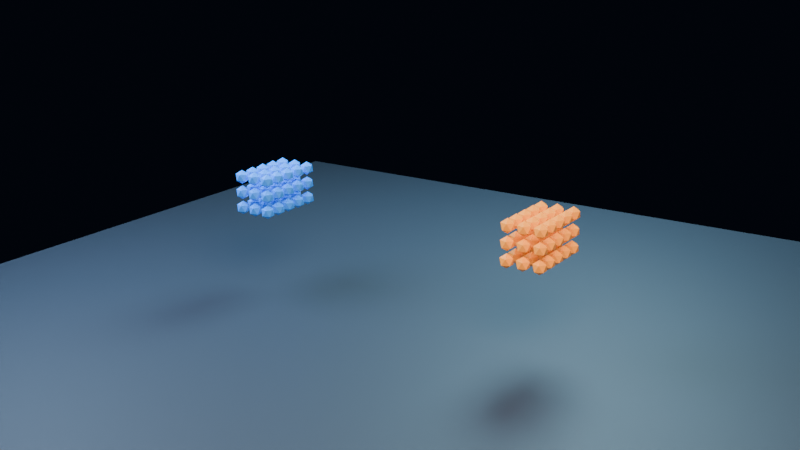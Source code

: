 # Source: sph-two-phase-opposed-two-phase-jets.blend  (saved by Blender 4.0.36; exported with 4.5.12 LTS)
import bpy
from mathutils import Matrix  # noqa: F401  (used for matrix-valued properties, if any)

bpy.ops.wm.read_factory_settings(use_empty=True)
scene = bpy.context.scene
scene.name = 'Scene'

# ---- collections
col_collection = bpy.data.collections.new('Collection'); scene.collection.children.link(col_collection)

# ---- materials (node trees are filled in below, after node groups)
mat_phaseamaterial = bpy.data.materials.new('PhaseAMaterial')
mat_phaseamaterial.use_transparent_shadow = False
mat_phasebmaterial = bpy.data.materials.new('PhaseBMaterial')
mat_phasebmaterial.use_transparent_shadow = False
mat_floor = bpy.data.materials.new('Floor')
mat_floor.use_transparent_shadow = False

# ---- node groups
ng_phasea_lightweight_points = bpy.data.node_groups.new('PhaseA Lightweight Points', 'GeometryNodeTree')
_s = ng_phasea_lightweight_points.interface.new_socket(name='Geometry', in_out='OUTPUT', socket_type='NodeSocketGeometry')
_s = ng_phasea_lightweight_points.interface.new_socket(name='Geometry', in_out='INPUT', socket_type='NodeSocketGeometry')
ng_phasea_lightweight_points.is_modifier = True
# nodes of 'PhaseA Lightweight Points' reference scene objects; filled in after objects exist
ng_phaseb_lightweight_points = bpy.data.node_groups.new('PhaseB Lightweight Points', 'GeometryNodeTree')
_s = ng_phaseb_lightweight_points.interface.new_socket(name='Geometry', in_out='OUTPUT', socket_type='NodeSocketGeometry')
_s = ng_phaseb_lightweight_points.interface.new_socket(name='Geometry', in_out='INPUT', socket_type='NodeSocketGeometry')
ng_phaseb_lightweight_points.is_modifier = True
# nodes of 'PhaseB Lightweight Points' reference scene objects; filled in after objects exist

# ---- material node trees
mat_phaseamaterial.use_nodes = True; mat_phaseamaterial.node_tree.nodes.clear()
_N = mat_phaseamaterial.node_tree.nodes; _L = mat_phaseamaterial.node_tree.links
n0 = _N.new('ShaderNodeBsdfPrincipled'); n0.name = 'Principled BSDF'; n0.location = (10, 300)
n0.inputs[0].default_value = (0.03, 0.28, 0.98, 1.0)
n0.inputs[1].default_value = 0.04
n0.inputs[2].default_value = 0.25
n0.inputs[3].default_value = 1.45
n0.inputs[27].default_value = (0.03, 0.28, 0.98, 1.0)
n0.inputs[28].default_value = 0.1
n1 = _N.new('ShaderNodeOutputMaterial'); n1.name = 'Material Output'; n1.location = (300, 300)
_L.new(n0.outputs[0], n1.inputs[0])
n1.is_active_output = True
mat_phasebmaterial.use_nodes = True; mat_phasebmaterial.node_tree.nodes.clear()
_N = mat_phasebmaterial.node_tree.nodes; _L = mat_phasebmaterial.node_tree.links
n0 = _N.new('ShaderNodeBsdfPrincipled'); n0.name = 'Principled BSDF'; n0.location = (10, 300)
n0.inputs[0].default_value = (1.0, 0.34, 0.04, 1.0)
n0.inputs[1].default_value = 0.04
n0.inputs[2].default_value = 0.25
n0.inputs[3].default_value = 1.45
n0.inputs[27].default_value = (1.0, 0.34, 0.04, 1.0)
n0.inputs[28].default_value = 0.1
n1 = _N.new('ShaderNodeOutputMaterial'); n1.name = 'Material Output'; n1.location = (300, 300)
_L.new(n0.outputs[0], n1.inputs[0])
n1.is_active_output = True
mat_floor.use_nodes = True; mat_floor.node_tree.nodes.clear()
_N = mat_floor.node_tree.nodes; _L = mat_floor.node_tree.links
n0 = _N.new('ShaderNodeBsdfPrincipled'); n0.name = 'Principled BSDF'; n0.location = (10, 300)
n0.inputs[0].default_value = (0.025, 0.035, 0.05, 1.0)
n0.inputs[1].default_value = 0.04
n0.inputs[2].default_value = 0.6
n0.inputs[3].default_value = 1.45
n0.inputs[27].default_value = (0.025, 0.035, 0.05, 1.0)
n0.inputs[28].default_value = 0.1
n1 = _N.new('ShaderNodeOutputMaterial'); n1.name = 'Material Output'; n1.location = (300, 300)
_L.new(n0.outputs[0], n1.inputs[0])
n1.is_active_output = True

# ---- world
world_world = bpy.data.worlds.new('World'); scene.world = world_world
world_world.use_nodes = True; world_world.node_tree.nodes.clear()
_N = world_world.node_tree.nodes; _L = world_world.node_tree.links
n0 = _N.new('ShaderNodeOutputWorld'); n0.name = 'World Output'; n0.location = (300, 300)
n1 = _N.new('ShaderNodeBackground'); n1.name = 'Background'; n1.location = (10, 300)
n1.inputs[0].default_value = (0.006, 0.01, 0.022, 1.0)
n1.inputs[1].default_value = 0.24
_L.new(n1.outputs[0], n0.inputs[0])
n0.is_active_output = True
world_world.color = (0.05088, 0.05088, 0.05088)
world_world.use_sun_shadow = False
world_world.sun_shadow_jitter_overblur = 0.0

# ---- cameras
cam_camera_001 = bpy.data.cameras.new('Camera.001')

# ---- lights
light_key = bpy.data.lights.new('Key', 'AREA')
light_key.color = (1.0, 0.8, 0.64)
light_key.transmission_factor = 0.0
light_key.energy = 950.0
light_key.shadow_maximum_resolution = 0.006
light_key.use_absolute_resolution = True
light_key.shape = 'DISK'
light_key.size = 4.0
light_fill = bpy.data.lights.new('Fill', 'AREA')
light_fill.color = (0.44, 0.66, 1.0)
light_fill.transmission_factor = 0.0
light_fill.energy = 600.0
light_fill.shadow_maximum_resolution = 0.006
light_fill.use_absolute_resolution = True
light_fill.shape = 'DISK'
light_fill.size = 3.5
light_rim = bpy.data.lights.new('Rim', 'AREA')
light_rim.color = (0.42, 0.8, 1.0)
light_rim.transmission_factor = 0.0
light_rim.energy = 750.0
light_rim.shadow_maximum_resolution = 0.006
light_rim.use_absolute_resolution = True
light_rim.shape = 'DISK'
light_rim.size = 3.0

# ---- meshes
me_phasea = bpy.data.meshes.new('PhaseA')
me_phasea.from_pydata([(-1.478, -0.28, 0.8), (-1.198, -0.28, 0.8), (-1.338, -0.28, 0.8), (-1.478, -0.28, 1.08), (-1.478, -0.28, 0.94), (-1.198, -0.28, 1.08), (-1.198, -0.28, 0.94), (-1.338, -0.28, 1.08), (-1.338, -0.28, 0.94), (-1.478, 0.14, 0.8), (-1.478, 0.28, 0.8), (-1.478, -0.14, 0.8), (-1.478, -2.98e-08, 0.8), (-1.338, 0.28, 0.8), (-1.338, 0.14, 0.8), (-1.198, 0.14, 0.8), (-1.198, 0.28, 0.8), (-1.198, -0.14, 0.8), (-1.338, -2.98e-08, 0.8), (-1.338, -0.14, 0.8), (-1.198, -2.98e-08, 0.8), (-1.478, 0.28, 1.08), (-1.478, 0.28, 0.94), (-1.478, 0.14, 1.08), (-1.478, 0.14, 0.94), (-1.478, -0.14, 1.08), (-1.478, -2.98e-08, 1.08), (-1.478, -0.14, 0.94), (-1.478, -2.98e-08, 0.94), (-1.198, 0.28, 1.08), (-1.338, 0.28, 1.08), (-1.198, 0.14, 1.08), (-1.338, 0.14, 1.08), (-1.198, 0.14, 0.94), (-1.198, 0.28, 0.94), (-1.338, 0.28, 0.94), (-1.338, 0.14, 0.94), (-1.338, -2.98e-08, 0.94), (-1.338, -0.14, 1.08), (-1.338, -2.98e-08, 1.08), (-1.338, -0.14, 0.94), (-1.198, -2.98e-08, 0.94), (-1.198, -0.14, 0.94), (-1.198, -2.98e-08, 1.08), (-1.198, -0.14, 1.08)], [], [])
me_phasea.update()
me_phaseb = bpy.data.meshes.new('PhaseB')
me_phaseb.from_pydata([(1.298, -0.28, 0.8), (1.158, -0.28, 0.8), (1.298, -0.28, 1.08), (1.298, -0.28, 0.94), (1.158, -0.28, 0.94), (1.158, -0.28, 1.08), (1.438, -0.28, 0.8), (1.438, -0.28, 1.08), (1.438, -0.28, 0.94), (1.298, 0.14, 0.8), (1.158, 0.28, 0.8), (1.298, 0.28, 0.8), (1.158, 0.14, 0.8), (1.158, -2.98e-08, 0.8), (1.298, -2.98e-08, 0.8), (1.298, -0.14, 0.8), (1.158, -0.14, 0.8), (1.158, 0.14, 0.94), (1.298, 0.14, 1.08), (1.298, 0.28, 1.08), (1.158, 0.28, 0.94), (1.298, 0.28, 0.94), (1.158, 0.28, 1.08), (1.158, 0.14, 1.08), (1.298, 0.14, 0.94), (1.298, -0.14, 1.08), (1.158, -2.98e-08, 1.08), (1.298, -0.14, 0.94), (1.158, -0.14, 1.08), (1.158, -0.14, 0.94), (1.158, -2.98e-08, 0.94), (1.298, -2.98e-08, 0.94), (1.298, -2.98e-08, 1.08), (1.438, 0.14, 0.8), (1.438, 0.28, 0.8), (1.438, -2.98e-08, 0.8), (1.438, -0.14, 0.8), (1.438, 0.28, 0.94), (1.438, 0.14, 0.94), (1.438, 0.28, 1.08), (1.438, 0.14, 1.08), (1.438, -2.98e-08, 0.94), (1.438, -0.14, 0.94), (1.438, -2.98e-08, 1.08), (1.438, -0.14, 1.08)], [], [])
me_phaseb.update()
me_icosphere = bpy.data.meshes.new('Icosphere')
me_icosphere.from_pydata([(0.0, 0.0, -0.062), (0.04486, -0.03259, -0.02773), (-0.01714, -0.05274, -0.02773), (-0.05545, 0.0, -0.02773), (-0.01714, 0.05274, -0.02773), (0.04486, 0.03259, -0.02773), (0.01714, -0.05274, 0.02773), (-0.04486, -0.03259, 0.02773), (-0.04486, 0.03259, 0.02773), (0.01714, 0.05274, 0.02773), (0.05545, 0.0, 0.02773), (0.0, 0.0, 0.062)], [], [(0, 1, 2), (1, 0, 5), (0, 2, 3), (0, 3, 4), (0, 4, 5), (1, 5, 10), (2, 1, 6), (3, 2, 7), (4, 3, 8), (5, 4, 9), (1, 10, 6), (2, 6, 7), (3, 7, 8), (4, 8, 9), (5, 9, 10), (6, 10, 11), (7, 6, 11), (8, 7, 11), (9, 8, 11), (10, 9, 11)])
_uv = me_icosphere.uv_layers.new(name='UVMap')
_uv.uv.foreach_set('vector', [0.1818, 0.0, 0.2727, 0.1575, 0.09091, 0.1575, 0.2727, 0.1575, 0.3636, 0.0, 0.4545, 0.1575, 0.9091, 0.0, 1.0, 0.1575, 0.8182, 0.1575, 0.7273, 0.0, 0.8182, 0.1575, 0.6364, 0.1575, 0.5455, 0.0, 0.6364, 0.1575, 0.4545, 0.1575, 0.2727, 0.1575, 0.4545, 0.1575, 0.3636, 0.3149, 0.09091, 0.1575, 0.2727, 0.1575, 0.1818, 0.3149, 0.8182, 0.1575, 1.0, 0.1575, 0.9091, 0.3149, 0.6364, 0.1575, 0.8182, 0.1575, 0.7273, 0.3149, 0.4545, 0.1575, 0.6364, 0.1575, 0.5455, 0.3149, 0.2727, 0.1575, 0.3636, 0.3149, 0.1818, 0.3149, 0.09091, 0.1575, 0.1818, 0.3149, 0.0, 0.3149, 0.8182, 0.1575, 0.9091, 0.3149, 0.7273, 0.3149, 0.6364, 0.1575, 0.7273, 0.3149, 0.5455, 0.3149, 0.4545, 0.1575, 0.5455, 0.3149, 0.3636, 0.3149, 0.1818, 0.3149, 0.3636, 0.3149, 0.2727, 0.4724, 0.0, 0.3149, 0.1818, 0.3149, 0.09091, 0.4724, 0.7273, 0.3149, 0.9091, 0.3149, 0.8182, 0.4724, 0.5455, 0.3149, 0.7273, 0.3149, 0.6364, 0.4724, 0.3636, 0.3149, 0.5455, 0.3149, 0.4545, 0.4724])
me_icosphere.materials.append(mat_phaseamaterial)
me_icosphere.update()
me_icosphere_001 = bpy.data.meshes.new('Icosphere.001')
me_icosphere_001.from_pydata([(0.0, 0.0, -0.062), (0.04486, -0.03259, -0.02773), (-0.01714, -0.05274, -0.02773), (-0.05545, 0.0, -0.02773), (-0.01714, 0.05274, -0.02773), (0.04486, 0.03259, -0.02773), (0.01714, -0.05274, 0.02773), (-0.04486, -0.03259, 0.02773), (-0.04486, 0.03259, 0.02773), (0.01714, 0.05274, 0.02773), (0.05545, 0.0, 0.02773), (0.0, 0.0, 0.062)], [], [(0, 1, 2), (1, 0, 5), (0, 2, 3), (0, 3, 4), (0, 4, 5), (1, 5, 10), (2, 1, 6), (3, 2, 7), (4, 3, 8), (5, 4, 9), (1, 10, 6), (2, 6, 7), (3, 7, 8), (4, 8, 9), (5, 9, 10), (6, 10, 11), (7, 6, 11), (8, 7, 11), (9, 8, 11), (10, 9, 11)])
_uv = me_icosphere_001.uv_layers.new(name='UVMap')
_uv.uv.foreach_set('vector', [0.1818, 0.0, 0.2727, 0.1575, 0.09091, 0.1575, 0.2727, 0.1575, 0.3636, 0.0, 0.4545, 0.1575, 0.9091, 0.0, 1.0, 0.1575, 0.8182, 0.1575, 0.7273, 0.0, 0.8182, 0.1575, 0.6364, 0.1575, 0.5455, 0.0, 0.6364, 0.1575, 0.4545, 0.1575, 0.2727, 0.1575, 0.4545, 0.1575, 0.3636, 0.3149, 0.09091, 0.1575, 0.2727, 0.1575, 0.1818, 0.3149, 0.8182, 0.1575, 1.0, 0.1575, 0.9091, 0.3149, 0.6364, 0.1575, 0.8182, 0.1575, 0.7273, 0.3149, 0.4545, 0.1575, 0.6364, 0.1575, 0.5455, 0.3149, 0.2727, 0.1575, 0.3636, 0.3149, 0.1818, 0.3149, 0.09091, 0.1575, 0.1818, 0.3149, 0.0, 0.3149, 0.8182, 0.1575, 0.9091, 0.3149, 0.7273, 0.3149, 0.6364, 0.1575, 0.7273, 0.3149, 0.5455, 0.3149, 0.4545, 0.1575, 0.5455, 0.3149, 0.3636, 0.3149, 0.1818, 0.3149, 0.3636, 0.3149, 0.2727, 0.4724, 0.0, 0.3149, 0.1818, 0.3149, 0.09091, 0.4724, 0.7273, 0.3149, 0.9091, 0.3149, 0.8182, 0.4724, 0.5455, 0.3149, 0.7273, 0.3149, 0.6364, 0.4724, 0.3636, 0.3149, 0.5455, 0.3149, 0.4545, 0.4724])
me_icosphere_001.materials.append(mat_phasebmaterial)
me_icosphere_001.update()
me_plane = bpy.data.meshes.new('Plane')
me_plane.from_pydata([(-4.0, -4.0, 0.0), (4.0, -4.0, 0.0), (-4.0, 4.0, 0.0), (4.0, 4.0, 0.0)], [], [(0, 1, 3, 2)])
_uv = me_plane.uv_layers.new(name='UVMap')
_uv.uv.foreach_set('vector', [0.0, 0.0, 1.0, 0.0, 1.0, 1.0, 0.0, 1.0])
me_plane.materials.append(mat_floor)
me_plane.update()

# ---- objects
ob_phasea = bpy.data.objects.new('PhaseA', me_phasea)
ob_phaseb = bpy.data.objects.new('PhaseB', me_phaseb)
ob_phaseaprototype = bpy.data.objects.new('PhaseAPrototype', me_icosphere)
ob_phasebprototype = bpy.data.objects.new('PhaseBPrototype', me_icosphere_001)
ob_floor = bpy.data.objects.new('Floor', me_plane)
ob_key = bpy.data.objects.new('Key', light_key)
ob_fill = bpy.data.objects.new('Fill', light_fill)
ob_rim = bpy.data.objects.new('Rim', light_rim)
ob_camera = bpy.data.objects.new('Camera', cam_camera_001)
_N = ng_phasea_lightweight_points.nodes; _L = ng_phasea_lightweight_points.links
n0 = _N.new('NodeGroupInput'); n0.name = 'Group Input'; n0.location = (-600, 0)
n1 = _N.new('NodeGroupOutput'); n1.name = 'Group Output'; n1.location = (520, 0)
n2 = _N.new('GeometryNodeMeshToPoints'); n2.name = 'Mesh to Points'; n2.location = (-380, 0)
n3 = _N.new('GeometryNodeObjectInfo'); n3.name = 'Object Info'; n3.location = (-360, -220)
n3.inputs[0].default_value = ob_phaseaprototype
n4 = _N.new('GeometryNodeInstanceOnPoints'); n4.name = 'Instance on Points'; n4.location = (-80, 0)
n5 = _N.new('GeometryNodeRealizeInstances'); n5.name = 'Realize Instances'; n5.location = (250, 0)
_L.new(n0.outputs[0], n2.inputs[0])
_L.new(n2.outputs[0], n4.inputs[0])
_L.new(n3.outputs[4], n4.inputs[2])
_L.new(n4.outputs[0], n5.inputs[0])
_L.new(n5.outputs[0], n1.inputs[0])
n1.is_active_output = True
_N = ng_phaseb_lightweight_points.nodes; _L = ng_phaseb_lightweight_points.links
n0 = _N.new('NodeGroupInput'); n0.name = 'Group Input'; n0.location = (-600, 0)
n1 = _N.new('NodeGroupOutput'); n1.name = 'Group Output'; n1.location = (520, 0)
n2 = _N.new('GeometryNodeMeshToPoints'); n2.name = 'Mesh to Points'; n2.location = (-380, 0)
n3 = _N.new('GeometryNodeObjectInfo'); n3.name = 'Object Info'; n3.location = (-360, -220)
n3.inputs[0].default_value = ob_phasebprototype
n4 = _N.new('GeometryNodeInstanceOnPoints'); n4.name = 'Instance on Points'; n4.location = (-80, 0)
n5 = _N.new('GeometryNodeRealizeInstances'); n5.name = 'Realize Instances'; n5.location = (250, 0)
_L.new(n0.outputs[0], n2.inputs[0])
_L.new(n2.outputs[0], n4.inputs[0])
_L.new(n3.outputs[4], n4.inputs[2])
_L.new(n4.outputs[0], n5.inputs[0])
_L.new(n5.outputs[0], n1.inputs[0])
n1.is_active_output = True

# ---- transforms, parenting, visibility, modifiers, constraints
ob_phasea.location = (0.0, 0.0, 0.0)
_m = ob_phasea.modifiers.new('MeshSequenceCache', 'MESH_SEQUENCE_CACHE')
_m.object_path = '/PhaseA'
_m.use_vertex_interpolation = False
_m = ob_phasea.modifiers.new('PhaseA Points via Geometry Nodes', 'NODES')
_m.node_group = ng_phasea_lightweight_points
ob_phaseb.location = (0.0, 0.0, 0.0)
_m = ob_phaseb.modifiers.new('MeshSequenceCache', 'MESH_SEQUENCE_CACHE')
_m.object_path = '/PhaseB'
_m.use_vertex_interpolation = False
_m = ob_phaseb.modifiers.new('PhaseB Points via Geometry Nodes', 'NODES')
_m.node_group = ng_phaseb_lightweight_points
ob_phaseaprototype.location = (0.0, 0.0, -10.0)
ob_phaseaprototype.hide_render = True
ob_phaseaprototype.display_type = 'WIRE'
ob_phasebprototype.location = (0.0, 0.0, -10.0)
ob_phasebprototype.hide_render = True
ob_phasebprototype.display_type = 'WIRE'
ob_floor.location = (0.0, 0.0, 0.0)
ob_key.location = (3.8, -4.0, 5.5)
ob_key.rotation_euler = (0.8673, -5.618e-08, 0.7598)
ob_fill.location = (-3.4, -1.5, 4.0)
ob_fill.rotation_euler = (0.863, -1.145e-07, -1.155)
ob_rim.location = (0.0, 4.2, 5.0)
ob_rim.rotation_euler = (0.7878, 6.196e-08, 3.142)
ob_camera.location = (4.9, -7.4, 3.55)
ob_camera.rotation_euler = (1.272, -7.104e-08, 0.5849)

# ---- collection membership
col_collection.objects.link(ob_phasea)
col_collection.objects.link(ob_phaseb)
col_collection.objects.link(ob_phaseaprototype)
col_collection.objects.link(ob_phasebprototype)
col_collection.objects.link(ob_floor)
col_collection.objects.link(ob_key)
col_collection.objects.link(ob_fill)
col_collection.objects.link(ob_rim)
col_collection.objects.link(ob_camera)

# ---- scene / render settings (as saved in the file)
scene.camera = ob_camera
scene.frame_start = 1; scene.frame_end = 25; scene.frame_set(1)
scene.render.engine = 'BLENDER_EEVEE_NEXT'
scene.render.image_settings.file_format = 'FFMPEG'
scene.render.image_settings.color_mode = 'RGB'
scene.render.resolution_x = 640
scene.render.resolution_y = 360
scene.render.fps = 12
scene.cycles.sampling_pattern = 'TABULATED_SOBOL'
bpy.context.view_layer.update()
